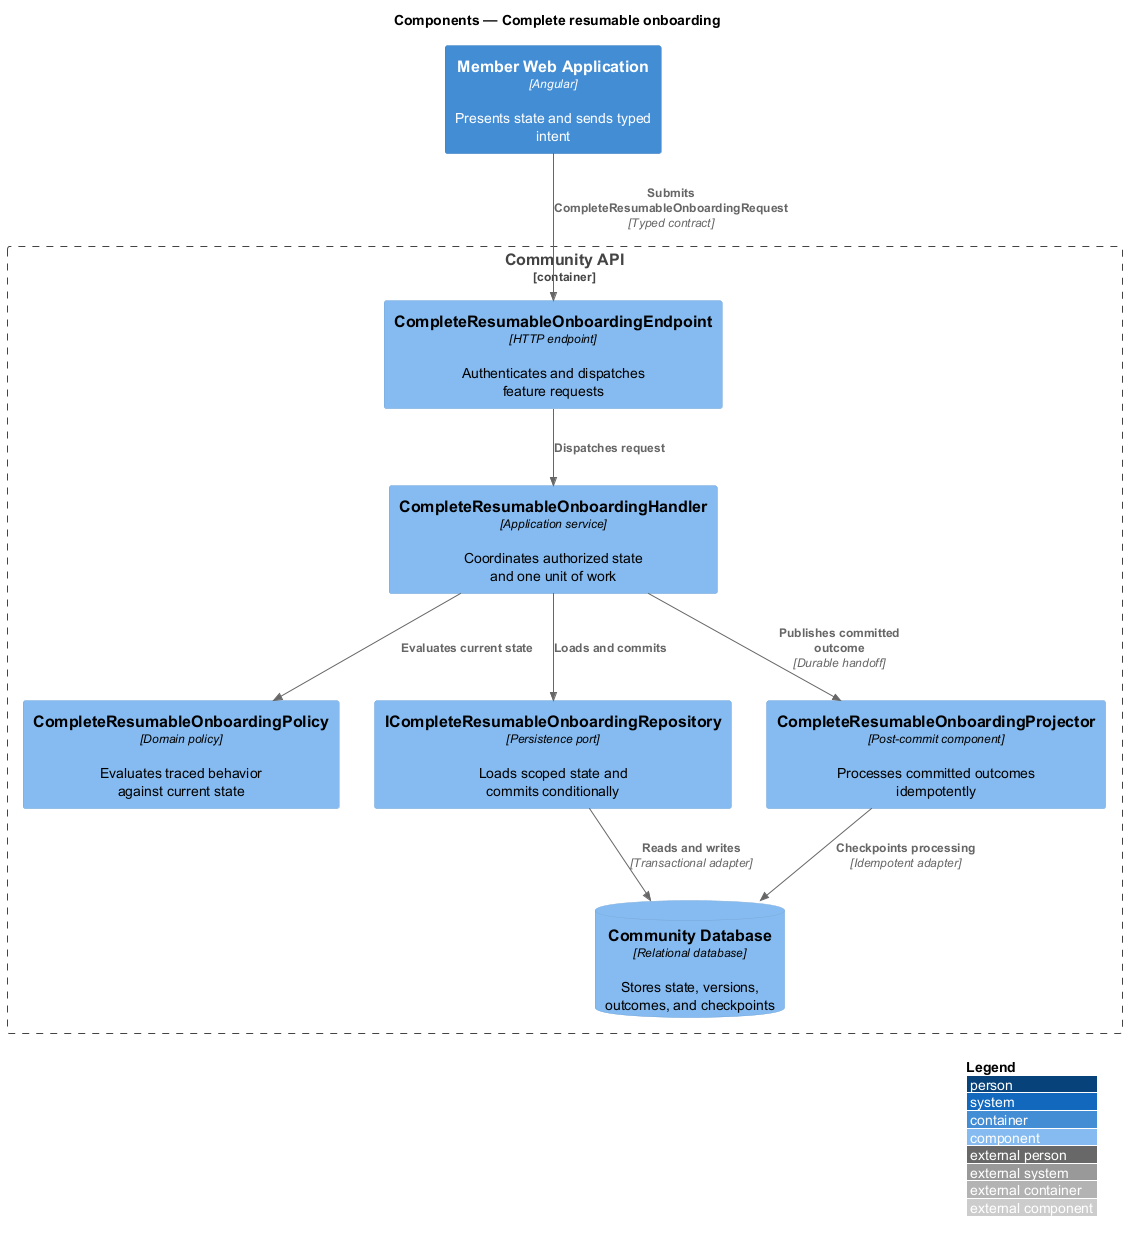

The diagram above was rendered by PlantUML. Its source (embedded in the PNG):
@startuml
!include <C4/C4_Component>
LAYOUT_WITH_LEGEND()
title Components — Complete resumable onboarding

Container(frontend, "Member Web Application", "Angular", "Presents state and sends typed intent")
Container_Boundary(backend, "Community API") {
  Component(endpoint, "CompleteResumableOnboardingEndpoint", "HTTP endpoint", "Authenticates and dispatches feature requests")
  Component(handler, "CompleteResumableOnboardingHandler", "Application service", "Coordinates authorized state and one unit of work")
  Component(policy, "CompleteResumableOnboardingPolicy", "Domain policy", "Evaluates traced behavior against current state")
  Component(repository, "ICompleteResumableOnboardingRepository", "Persistence port", "Loads scoped state and commits conditionally")
  Component(projector, "CompleteResumableOnboardingProjector", "Post-commit component", "Processes committed outcomes idempotently")
  ComponentDb(store, "Community Database", "Relational database", "Stores state, versions, outcomes, and checkpoints")
}

Rel(frontend, endpoint, "Submits CompleteResumableOnboardingRequest", "Typed contract")
Rel(endpoint, handler, "Dispatches request")
Rel(handler, policy, "Evaluates current state")
Rel(handler, repository, "Loads and commits")
Rel(repository, store, "Reads and writes", "Transactional adapter")
Rel(handler, projector, "Publishes committed outcome", "Durable handoff")
Rel(projector, store, "Checkpoints processing", "Idempotent adapter")
@enduml